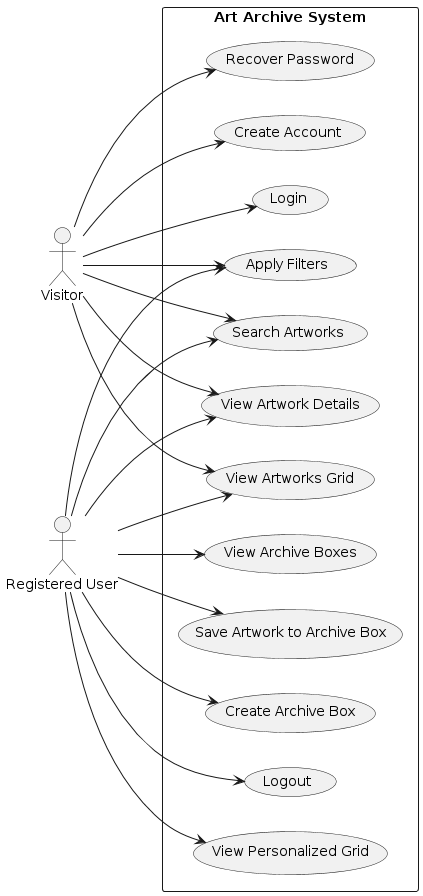

The diagram above was rendered by PlantUML. Its source (embedded in the PNG):
@startuml
left to right direction

actor Visitor as V
actor "Registered User" as RU

rectangle "Art Archive System" {
    usecase "View Artworks Grid" as U1
    usecase "View Artwork Details" as U2
    usecase "Search Artworks" as U3
    usecase "Apply Filters" as U4
    usecase "Login" as U5
    usecase "Create Account" as U6
    usecase "Recover Password" as U7
    usecase "Create Archive Box" as U8
    usecase "Save Artwork to Archive Box" as U9
    usecase "View Archive Boxes" as U10
    usecase "View Personalized Grid" as U11
    usecase "Logout" as U17
}

V --> U1
V --> U2
V --> U3
V --> U4
V --> U5
V --> U6
V --> U7

RU --> U1
RU --> U2
RU --> U3
RU --> U4
RU --> U8
RU --> U9
RU --> U10
RU --> U11
RU --> U17
@enduml